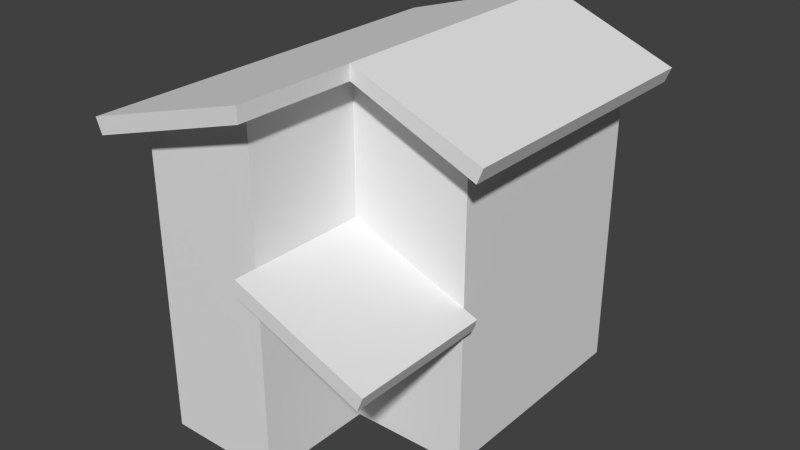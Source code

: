 # Source: Building2.blend  (saved by Blender 2.72.0; exported with 4.5.12 LTS)
import bpy
from mathutils import Matrix  # noqa: F401  (used for matrix-valued properties, if any)

bpy.ops.wm.read_factory_settings(use_empty=True)
scene = bpy.context.scene
scene.name = 'Scene'

# ---- collections
col_collection_1 = bpy.data.collections.new('Collection 1'); scene.collection.children.link(col_collection_1)

# ---- world
world_world = bpy.data.worlds.new('World'); scene.world = world_world
world_world.color = (0.05088, 0.05088, 0.05088)
world_world.use_sun_shadow = False
world_world.sun_shadow_jitter_overblur = 0.0
world_world.cycles.sampling_method = 'MANUAL'
world_world.cycles.sample_map_resolution = 256

# ---- meshes
me_cube = bpy.data.meshes.new('Cube')
me_cube.from_pydata([(0.04367, 1.662, -1.76), (0.04366, 1.662, -0.8), (-1.073, 1.222, -0.8), (-1.073, 1.222, -1.76), (-0.00214, 1.778, -1.76), (-0.002148, 1.778, -0.8), (-1.119, 1.338, -0.8), (-1.119, 1.338, -1.76), (1.0, 3.62e-06, -0.8), (1.0, -3.62e-06, 0.8), (-1.0, -3.62e-06, 0.8), (-1.0, 3.62e-06, -0.8), (1.0, 2.563, -0.8), (1.0, 2.562, 0.8), (-1.0, 2.607, 0.8), (-1.0, 2.611, -0.8), (7.304e-06, 3.62e-06, -0.8), (7.303e-06, 2.938, -0.8), (1.0, 7.24e-06, -1.6), (1.0, 2.563, -1.6), (1.461e-05, 7.24e-06, -1.6), (1.461e-05, 2.882, -1.6), (-0.2, 2.937, 0.8), (1.2, 2.5, -0.8), (1.2, 2.5, 0.96), (-1.25, 2.5, 0.96), (-1.25, 2.5, -1.0), (-0.2, 2.938, -1.0), (1.2, 2.5, -1.8), (-0.2, 2.938, -1.8), (-0.2, 2.937, 0.96), (1.25, 2.625, -0.8), (1.25, 2.625, 0.96), (-1.3, 2.625, 0.96), (-1.3, 2.625, -1.0), (-0.2, 3.063, -1.0), (1.25, 2.625, -1.8), (-0.2, 3.063, -1.8), (-0.2, 3.062, 0.96), (-0.2, 2.938, -0.8)], [], [(4, 5, 1, 0), (6, 7, 3, 2), (7, 4, 0, 3), (0, 1, 2, 3), (7, 6, 5, 4), (12, 13, 9, 8), (13, 22, 14, 10, 9), (14, 15, 11, 10), (16, 17, 21, 20), (21, 19, 18, 20), (19, 21, 29, 28), (12, 8, 18, 19), (14, 22, 30, 25), (15, 39, 17, 16, 11), (35, 34, 33, 38), (21, 17, 27, 29), (12, 19, 28, 23), (17, 39, 27), (13, 12, 23, 24), (23, 28, 36, 31), (30, 24, 32, 38), (27, 26, 34, 35), (29, 27, 35, 37), (28, 29, 37, 36), (26, 25, 33, 34), (25, 30, 38, 33), (24, 23, 31, 32), (22, 13, 24, 30), (35, 38, 32, 31, 36, 37), (15, 14, 25, 26), (39, 15, 26, 27)])
me_cube.use_remesh_preserve_volume = False
me_cube.use_remesh_preserve_attributes = False
me_cube.use_mirror_vertex_groups = False
me_cube.update()

# ---- objects
ob_cube = bpy.data.objects.new('Cube', me_cube)

# ---- transforms, parenting, visibility, modifiers, constraints
ob_cube.location = (0.0, 0.0, 0.0)
ob_cube.rotation_euler = (1.571, -0.0, -3.142)
ob_cube.scale = (1.0, 1.0, 1.25)
ob_cube.lineart.crease_threshold = 0.0

# ---- collection membership
col_collection_1.objects.link(ob_cube)

# ---- scene / render settings (as saved in the file)
scene.frame_start = 1; scene.frame_end = 250; scene.frame_set(4)
scene.render.engine = 'BLENDER_EEVEE_NEXT'
scene.render.resolution_percentage = 50
scene.render.dither_intensity = 0.0
scene.cycles.use_denoising = False
scene.cycles.samples = 10
scene.cycles.sampling_pattern = 'TABULATED_SOBOL'
scene.cycles.light_sampling_threshold = 0.0
scene.cycles.use_adaptive_sampling = False
scene.cycles.use_light_tree = False
scene.cycles.blur_glossy = 0.0
scene.cycles.pixel_filter_type = 'GAUSSIAN'
scene.cycles.sample_clamp_indirect = 0.0
scene.view_settings.view_transform = 'Standard'
bpy.context.view_layer.update()

# ---- added for rendering (the .blend has no active camera and no usable light): camera, sun
cam_auto = bpy.data.cameras.new('AutoCamera')
cam_auto.lens = 50.0
cam_auto.sensor_width = 36.0
cam_auto.clip_end = 1000.0
ob_auto_camera = bpy.data.objects.new('AutoCamera', cam_auto)
scene.collection.objects.link(ob_auto_camera)
ob_auto_camera.location = (4.90196, -6.37733, 5.43282)
ob_auto_camera.rotation_euler = (1.09748, -7.21219e-08, 0.694738)
scene.camera = ob_auto_camera
light_auto_sun = bpy.data.lights.new('AutoSun', 'SUN')
light_auto_sun.energy = 3.0
light_auto_sun.angle = 0.0523599
ob_auto_sun = bpy.data.objects.new('AutoSun', light_auto_sun)
scene.collection.objects.link(ob_auto_sun)
ob_auto_sun.rotation_euler = (0.872665, 0.174533, 0.523599)
bpy.context.view_layer.update()
